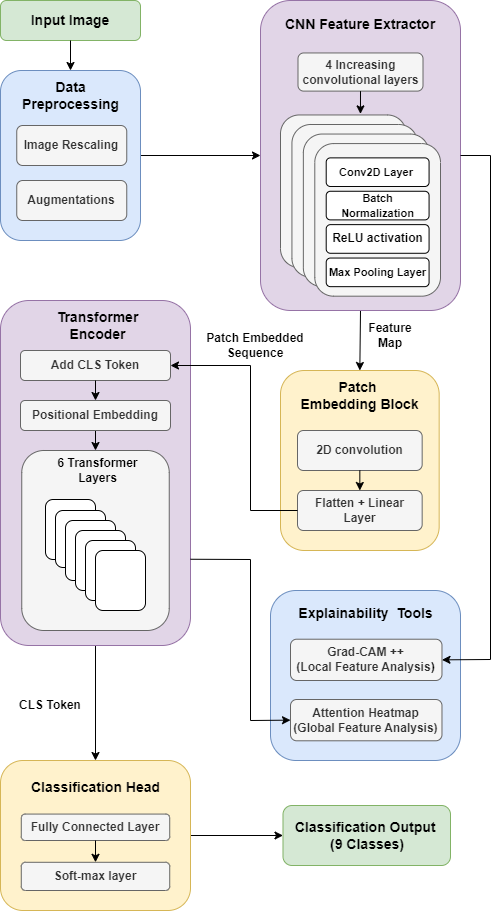

The diagram above was exported from draw.io. Its source (the exported page's mxGraphModel, read from the mxfile embedded in the PNG):
<mxGraphModel dx="1050" dy="1721" grid="0" gridSize="10" guides="0" tooltips="1" connect="1" arrows="1" fold="1" page="1" pageScale="1" pageWidth="850" pageHeight="1100" math="0" shadow="0">
  <root>
    <mxCell id="0" />
    <mxCell id="1" parent="0" />
    <mxCell id="Pve7AIVod7Bmp0f9Ushr-53" value="Patch Embedded Sequence" style="text;html=1;align=center;verticalAlign=middle;whiteSpace=wrap;rounded=0;fontStyle=1" parent="1" vertex="1">
      <mxGeometry x="450" y="-720" width="150" height="30" as="geometry" />
    </mxCell>
    <mxCell id="Pve7AIVod7Bmp0f9Ushr-2" value="&lt;font style=&quot;font-size: 14px;&quot;&gt;Input Image&lt;/font&gt;" style="rounded=1;whiteSpace=wrap;html=1;fontStyle=1;fillColor=#d5e8d4;strokeColor=#82b366;" parent="1" vertex="1">
      <mxGeometry x="270" y="-1050" width="140" height="40" as="geometry" />
    </mxCell>
    <mxCell id="Pve7AIVod7Bmp0f9Ushr-8" value="" style="endArrow=classic;html=1;rounded=0;exitX=0.5;exitY=1;exitDx=0;exitDy=0;entryX=0.5;entryY=0;entryDx=0;entryDy=0;fontStyle=1" parent="1" source="Pve7AIVod7Bmp0f9Ushr-2" target="Pve7AIVod7Bmp0f9Ushr-3" edge="1">
      <mxGeometry width="50" height="50" relative="1" as="geometry">
        <mxPoint x="150" y="-970" as="sourcePoint" />
        <mxPoint x="370" y="-970" as="targetPoint" />
      </mxGeometry>
    </mxCell>
    <mxCell id="Pve7AIVod7Bmp0f9Ushr-80" value="" style="endArrow=classic;html=1;rounded=0;exitX=1;exitY=0.5;exitDx=0;exitDy=0;entryX=0;entryY=0.5;entryDx=0;entryDy=0;fontStyle=1" parent="1" source="Pve7AIVod7Bmp0f9Ushr-3" target="Pve7AIVod7Bmp0f9Ushr-9" edge="1">
      <mxGeometry width="50" height="50" relative="1" as="geometry">
        <mxPoint x="490" y="-752.5" as="sourcePoint" />
        <mxPoint x="510" y="-940" as="targetPoint" />
      </mxGeometry>
    </mxCell>
    <mxCell id="Pve7AIVod7Bmp0f9Ushr-59" value="" style="endArrow=classic;html=1;rounded=0;exitX=0.5;exitY=1;exitDx=0;exitDy=0;entryX=0.5;entryY=0;entryDx=0;entryDy=0;fontStyle=1" parent="1" source="Pve7AIVod7Bmp0f9Ushr-28" target="Pve7AIVod7Bmp0f9Ushr-55" edge="1">
      <mxGeometry width="50" height="50" relative="1" as="geometry">
        <mxPoint x="210" y="-615" as="sourcePoint" />
        <mxPoint x="375" y="-230" as="targetPoint" />
      </mxGeometry>
    </mxCell>
    <mxCell id="Pve7AIVod7Bmp0f9Ushr-60" value="CLS Token" style="text;html=1;align=center;verticalAlign=middle;whiteSpace=wrap;rounded=0;fontStyle=1" parent="1" vertex="1">
      <mxGeometry x="280" y="-360" width="80" height="30" as="geometry" />
    </mxCell>
    <mxCell id="Pve7AIVod7Bmp0f9Ushr-62" value="&lt;font style=&quot;font-size: 14px;&quot;&gt;Classification Output&amp;nbsp;&lt;/font&gt;&lt;div&gt;&lt;font style=&quot;font-size: 14px;&quot;&gt;(9 Classes)&lt;/font&gt;&lt;/div&gt;" style="rounded=1;whiteSpace=wrap;html=1;fontStyle=1;fillColor=#d5e8d4;strokeColor=#82b366;" parent="1" vertex="1">
      <mxGeometry x="552.5" y="-245" width="167.5" height="60" as="geometry" />
    </mxCell>
    <mxCell id="Pve7AIVod7Bmp0f9Ushr-81" value="" style="endArrow=classic;html=1;rounded=0;entryX=0;entryY=0.5;entryDx=0;entryDy=0;exitX=1;exitY=0.5;exitDx=0;exitDy=0;fontStyle=1" parent="1" source="Pve7AIVod7Bmp0f9Ushr-55" target="Pve7AIVod7Bmp0f9Ushr-62" edge="1">
      <mxGeometry width="50" height="50" relative="1" as="geometry">
        <mxPoint x="200" y="-290" as="sourcePoint" />
        <mxPoint x="580" y="-250" as="targetPoint" />
      </mxGeometry>
    </mxCell>
    <mxCell id="Pve7AIVod7Bmp0f9Ushr-116" value="" style="endArrow=classic;html=1;rounded=0;entryX=0.5;entryY=0;entryDx=0;entryDy=0;exitX=0.5;exitY=1;exitDx=0;exitDy=0;fontStyle=1" parent="1" source="Pve7AIVod7Bmp0f9Ushr-9" target="Pve7AIVod7Bmp0f9Ushr-23" edge="1">
      <mxGeometry width="50" height="50" relative="1" as="geometry">
        <mxPoint x="640" y="-730" as="sourcePoint" />
        <mxPoint x="530" y="-780" as="targetPoint" />
      </mxGeometry>
    </mxCell>
    <mxCell id="Pve7AIVod7Bmp0f9Ushr-52" value="Feature Map" style="text;html=1;align=center;verticalAlign=middle;whiteSpace=wrap;rounded=0;fontStyle=1" parent="1" vertex="1">
      <mxGeometry x="630" y="-730" width="60" height="30" as="geometry" />
    </mxCell>
    <mxCell id="Pve7AIVod7Bmp0f9Ushr-128" value="" style="group" parent="1" vertex="1" connectable="0">
      <mxGeometry x="530" y="-1050" width="200" height="310" as="geometry" />
    </mxCell>
    <mxCell id="Pve7AIVod7Bmp0f9Ushr-9" value="" style="rounded=1;whiteSpace=wrap;html=1;fontStyle=1;fillColor=#e1d5e7;strokeColor=#9673a6;" parent="Pve7AIVod7Bmp0f9Ushr-128" vertex="1">
      <mxGeometry width="200" height="310" as="geometry" />
    </mxCell>
    <mxCell id="Pve7AIVod7Bmp0f9Ushr-5" value="4 Increasing convolutional layers" style="rounded=1;whiteSpace=wrap;html=1;fontStyle=1;fillColor=#f5f5f5;fontColor=#333333;strokeColor=#666666;" parent="Pve7AIVod7Bmp0f9Ushr-128" vertex="1">
      <mxGeometry x="37.5" y="52.46153846153845" width="125" height="38.153846153846146" as="geometry" />
    </mxCell>
    <mxCell id="Pve7AIVod7Bmp0f9Ushr-19" value="&lt;font style=&quot;font-size: 14px;&quot;&gt;CNN Feature Extractor&lt;/font&gt;" style="text;html=1;align=center;verticalAlign=middle;whiteSpace=wrap;rounded=0;fontStyle=1" parent="Pve7AIVod7Bmp0f9Ushr-128" vertex="1">
      <mxGeometry x="21.880000000000003" y="10" width="156.25" height="28.62" as="geometry" />
    </mxCell>
    <mxCell id="Pve7AIVod7Bmp0f9Ushr-79" value="" style="endArrow=classic;html=1;rounded=0;exitX=0.5;exitY=1;exitDx=0;exitDy=0;entryX=0.636;entryY=-0.007;entryDx=0;entryDy=0;entryPerimeter=0;fontStyle=1" parent="Pve7AIVod7Bmp0f9Ushr-128" source="Pve7AIVod7Bmp0f9Ushr-5" target="Pve7AIVod7Bmp0f9Ushr-70" edge="1">
      <mxGeometry width="50" height="50" relative="1" as="geometry">
        <mxPoint x="-90" y="267.0769230769231" as="sourcePoint" />
        <mxPoint x="-40" y="219.38461538461536" as="targetPoint" />
      </mxGeometry>
    </mxCell>
    <mxCell id="Pve7AIVod7Bmp0f9Ushr-101" value="" style="group;fontStyle=1" parent="Pve7AIVod7Bmp0f9Ushr-128" vertex="1" connectable="0">
      <mxGeometry x="20" y="114.46" width="160" height="181.23" as="geometry" />
    </mxCell>
    <mxCell id="Pve7AIVod7Bmp0f9Ushr-70" value="" style="rounded=1;whiteSpace=wrap;html=1;fontStyle=1;fillColor=#f5f5f5;fontColor=#333333;strokeColor=#666666;" parent="Pve7AIVod7Bmp0f9Ushr-101" vertex="1">
      <mxGeometry width="125.71428571428571" height="152.61473684210523" as="geometry" />
    </mxCell>
    <mxCell id="Pve7AIVod7Bmp0f9Ushr-71" value="" style="rounded=1;whiteSpace=wrap;html=1;fontStyle=1;fillColor=#f5f5f5;fontColor=#333333;strokeColor=#666666;" parent="Pve7AIVod7Bmp0f9Ushr-101" vertex="1">
      <mxGeometry x="11.428571428571427" y="9.538421052631577" width="125.71428571428571" height="152.61473684210523" as="geometry" />
    </mxCell>
    <mxCell id="Pve7AIVod7Bmp0f9Ushr-72" value="" style="rounded=1;whiteSpace=wrap;html=1;fontStyle=1;fillColor=#f5f5f5;fontColor=#333333;strokeColor=#666666;" parent="Pve7AIVod7Bmp0f9Ushr-101" vertex="1">
      <mxGeometry x="22.857142857142854" y="19.076842105263154" width="125.71428571428571" height="152.61473684210523" as="geometry" />
    </mxCell>
    <mxCell id="Pve7AIVod7Bmp0f9Ushr-73" value="" style="rounded=1;whiteSpace=wrap;html=1;fontStyle=1;fillColor=#f5f5f5;fontColor=#333333;strokeColor=#666666;" parent="Pve7AIVod7Bmp0f9Ushr-101" vertex="1">
      <mxGeometry x="34.28571428571428" y="28.615263157894734" width="125.71428571428571" height="152.61473684210523" as="geometry" />
    </mxCell>
    <mxCell id="Pve7AIVod7Bmp0f9Ushr-74" value="&lt;font style=&quot;font-size: 11px;&quot;&gt;Conv2D Layer&amp;nbsp;&lt;/font&gt;" style="rounded=1;whiteSpace=wrap;html=1;fontStyle=1;" parent="Pve7AIVod7Bmp0f9Ushr-101" vertex="1">
      <mxGeometry x="45.71428571428571" y="42.9228947368421" width="102.85714285714286" height="28.615263157894734" as="geometry" />
    </mxCell>
    <mxCell id="Pve7AIVod7Bmp0f9Ushr-75" value="&lt;font style=&quot;font-size: 11px;&quot;&gt;Batch Normalization&lt;/font&gt;" style="rounded=1;whiteSpace=wrap;html=1;fontStyle=1;" parent="Pve7AIVod7Bmp0f9Ushr-101" vertex="1">
      <mxGeometry x="45.71428571428571" y="76.30736842105262" width="102.85714285714286" height="28.615263157894734" as="geometry" />
    </mxCell>
    <mxCell id="Pve7AIVod7Bmp0f9Ushr-76" value="&lt;font style=&quot;font-size: 11px;&quot;&gt;Max Pooling Layer&lt;/font&gt;" style="rounded=1;whiteSpace=wrap;html=1;fontStyle=1;" parent="Pve7AIVod7Bmp0f9Ushr-101" vertex="1">
      <mxGeometry x="45.71428571428571" y="143.07631578947368" width="102.85714285714286" height="28.615263157894734" as="geometry" />
    </mxCell>
    <mxCell id="Pve7AIVod7Bmp0f9Ushr-77" value="ReLU activation" style="rounded=1;whiteSpace=wrap;html=1;fontStyle=1;" parent="Pve7AIVod7Bmp0f9Ushr-101" vertex="1">
      <mxGeometry x="45.71428571428571" y="109.69184210526316" width="102.85714285714286" height="28.615263157894734" as="geometry" />
    </mxCell>
    <mxCell id="Pve7AIVod7Bmp0f9Ushr-129" value="" style="group" parent="1" vertex="1" connectable="0">
      <mxGeometry x="270" y="-750" width="190" height="345" as="geometry" />
    </mxCell>
    <mxCell id="Pve7AIVod7Bmp0f9Ushr-28" value="" style="rounded=1;whiteSpace=wrap;html=1;fontStyle=1;container=0;fillColor=#e1d5e7;strokeColor=#9673a6;" parent="Pve7AIVod7Bmp0f9Ushr-129" vertex="1">
      <mxGeometry width="190" height="345" as="geometry" />
    </mxCell>
    <mxCell id="Pve7AIVod7Bmp0f9Ushr-29" value="&lt;font style=&quot;font-size: 14px;&quot;&gt;Transformer Encoder&lt;/font&gt;" style="text;html=1;align=center;verticalAlign=middle;whiteSpace=wrap;rounded=0;fontStyle=1;container=0;" parent="Pve7AIVod7Bmp0f9Ushr-129" vertex="1">
      <mxGeometry x="35" y="10" width="125" height="30" as="geometry" />
    </mxCell>
    <mxCell id="Pve7AIVod7Bmp0f9Ushr-30" value="Add CLS Token" style="rounded=1;whiteSpace=wrap;html=1;fontStyle=1;container=0;fillColor=#f5f5f5;fontColor=#333333;strokeColor=#666666;" parent="Pve7AIVod7Bmp0f9Ushr-129" vertex="1">
      <mxGeometry x="20" y="50" width="150" height="30" as="geometry" />
    </mxCell>
    <mxCell id="Pve7AIVod7Bmp0f9Ushr-98" style="edgeStyle=orthogonalEdgeStyle;rounded=0;orthogonalLoop=1;jettySize=auto;html=1;exitX=0.5;exitY=1;exitDx=0;exitDy=0;entryX=0.5;entryY=0;entryDx=0;entryDy=0;fontStyle=1" parent="Pve7AIVod7Bmp0f9Ushr-129" source="Pve7AIVod7Bmp0f9Ushr-33" target="Pve7AIVod7Bmp0f9Ushr-41" edge="1">
      <mxGeometry relative="1" as="geometry" />
    </mxCell>
    <mxCell id="Pve7AIVod7Bmp0f9Ushr-33" value="Positional Embedding" style="rounded=1;whiteSpace=wrap;html=1;fontStyle=1;container=0;fillColor=#f5f5f5;fontColor=#333333;strokeColor=#666666;" parent="Pve7AIVod7Bmp0f9Ushr-129" vertex="1">
      <mxGeometry x="20" y="100" width="150" height="30" as="geometry" />
    </mxCell>
    <mxCell id="Pve7AIVod7Bmp0f9Ushr-41" value="" style="rounded=1;whiteSpace=wrap;html=1;fontStyle=1;container=0;fillColor=#f5f5f5;strokeColor=#666666;fontColor=#333333;" parent="Pve7AIVod7Bmp0f9Ushr-129" vertex="1">
      <mxGeometry x="21.25" y="150" width="147.5" height="180" as="geometry" />
    </mxCell>
    <mxCell id="Pve7AIVod7Bmp0f9Ushr-42" value="6 Transformer Layers" style="text;html=1;align=center;verticalAlign=middle;whiteSpace=wrap;rounded=0;fontStyle=1;container=0;" parent="Pve7AIVod7Bmp0f9Ushr-129" vertex="1">
      <mxGeometry x="55" y="155" width="85" height="30" as="geometry" />
    </mxCell>
    <mxCell id="Pve7AIVod7Bmp0f9Ushr-47" value="" style="endArrow=classic;html=1;rounded=0;exitX=0.5;exitY=1;exitDx=0;exitDy=0;entryX=0.5;entryY=0;entryDx=0;entryDy=0;fontStyle=1" parent="Pve7AIVod7Bmp0f9Ushr-129" source="Pve7AIVod7Bmp0f9Ushr-30" target="Pve7AIVod7Bmp0f9Ushr-33" edge="1">
      <mxGeometry width="50" height="50" relative="1" as="geometry">
        <mxPoint x="270" y="230" as="sourcePoint" />
        <mxPoint x="320" y="180" as="targetPoint" />
      </mxGeometry>
    </mxCell>
    <mxCell id="Pve7AIVod7Bmp0f9Ushr-35" value="" style="rounded=1;whiteSpace=wrap;html=1;fontStyle=1;container=0;" parent="Pve7AIVod7Bmp0f9Ushr-129" vertex="1">
      <mxGeometry x="45" y="199" width="50" height="60" as="geometry" />
    </mxCell>
    <mxCell id="Pve7AIVod7Bmp0f9Ushr-36" value="" style="rounded=1;whiteSpace=wrap;html=1;fontStyle=1;container=0;" parent="Pve7AIVod7Bmp0f9Ushr-129" vertex="1">
      <mxGeometry x="55" y="210" width="50" height="57" as="geometry" />
    </mxCell>
    <mxCell id="Pve7AIVod7Bmp0f9Ushr-38" value="" style="rounded=1;whiteSpace=wrap;html=1;fontStyle=1;container=0;" parent="Pve7AIVod7Bmp0f9Ushr-129" vertex="1">
      <mxGeometry x="65" y="220" width="50" height="60" as="geometry" />
    </mxCell>
    <mxCell id="Pve7AIVod7Bmp0f9Ushr-39" value="" style="rounded=1;whiteSpace=wrap;html=1;fontStyle=1;container=0;" parent="Pve7AIVod7Bmp0f9Ushr-129" vertex="1">
      <mxGeometry x="75" y="230" width="50" height="60" as="geometry" />
    </mxCell>
    <mxCell id="Pve7AIVod7Bmp0f9Ushr-40" value="" style="rounded=1;whiteSpace=wrap;html=1;fontStyle=1;container=0;" parent="Pve7AIVod7Bmp0f9Ushr-129" vertex="1">
      <mxGeometry x="85" y="240" width="50" height="60" as="geometry" />
    </mxCell>
    <mxCell id="Pve7AIVod7Bmp0f9Ushr-43" value="" style="rounded=1;whiteSpace=wrap;html=1;fontStyle=1;container=0;" parent="Pve7AIVod7Bmp0f9Ushr-129" vertex="1">
      <mxGeometry x="95" y="250" width="50" height="60" as="geometry" />
    </mxCell>
    <mxCell id="Pve7AIVod7Bmp0f9Ushr-130" value="" style="group" parent="1" vertex="1" connectable="0">
      <mxGeometry x="550" y="-680" width="170" height="180" as="geometry" />
    </mxCell>
    <mxCell id="Pve7AIVod7Bmp0f9Ushr-23" value="" style="rounded=1;whiteSpace=wrap;html=1;fontStyle=1;container=0;fillColor=#fff2cc;strokeColor=#d6b656;" parent="Pve7AIVod7Bmp0f9Ushr-130" vertex="1">
      <mxGeometry width="158.66666666666669" height="180" as="geometry" />
    </mxCell>
    <mxCell id="Pve7AIVod7Bmp0f9Ushr-24" value="2D convolution" style="rounded=1;whiteSpace=wrap;html=1;fontStyle=1;container=0;fillColor=#f5f5f5;fontColor=#333333;strokeColor=#666666;" parent="Pve7AIVod7Bmp0f9Ushr-130" vertex="1">
      <mxGeometry x="17" y="60" width="124.66666666666666" height="40" as="geometry" />
    </mxCell>
    <mxCell id="Pve7AIVod7Bmp0f9Ushr-25" value="Flatten + Linear Layer" style="rounded=1;whiteSpace=wrap;html=1;fontStyle=1;container=0;fillColor=#f5f5f5;fontColor=#333333;strokeColor=#666666;" parent="Pve7AIVod7Bmp0f9Ushr-130" vertex="1">
      <mxGeometry x="17" y="120" width="124.66666666666666" height="40" as="geometry" />
    </mxCell>
    <mxCell id="Pve7AIVod7Bmp0f9Ushr-27" value="&lt;font style=&quot;font-size: 14px;&quot;&gt;Patch&amp;nbsp;&lt;/font&gt;&lt;div&gt;&lt;font style=&quot;font-size: 14px;&quot;&gt;Embedding Block&lt;/font&gt;&lt;/div&gt;" style="text;html=1;align=center;verticalAlign=middle;whiteSpace=wrap;rounded=0;fontStyle=1;container=0;" parent="Pve7AIVod7Bmp0f9Ushr-130" vertex="1">
      <mxGeometry x="2.833333333333333" y="10" width="153" height="30" as="geometry" />
    </mxCell>
    <mxCell id="Pve7AIVod7Bmp0f9Ushr-45" value="" style="endArrow=classic;html=1;rounded=0;exitX=0.5;exitY=1;exitDx=0;exitDy=0;entryX=0.5;entryY=0;entryDx=0;entryDy=0;fontStyle=1" parent="Pve7AIVod7Bmp0f9Ushr-130" source="Pve7AIVod7Bmp0f9Ushr-24" target="Pve7AIVod7Bmp0f9Ushr-25" edge="1">
      <mxGeometry width="50" height="50" relative="1" as="geometry">
        <mxPoint x="34" y="35" as="sourcePoint" />
        <mxPoint x="34" y="55" as="targetPoint" />
      </mxGeometry>
    </mxCell>
    <mxCell id="Pve7AIVod7Bmp0f9Ushr-3" value="" style="rounded=1;whiteSpace=wrap;html=1;fontStyle=1;fillColor=#dae8fc;strokeColor=#6c8ebf;container=0;" parent="1" vertex="1">
      <mxGeometry x="270" y="-980" width="140" height="170" as="geometry" />
    </mxCell>
    <mxCell id="Pve7AIVod7Bmp0f9Ushr-6" value="Augmentations" style="rounded=1;whiteSpace=wrap;html=1;fontStyle=1;container=0;fillColor=#f5f5f5;fontColor=#333333;strokeColor=#666666;" parent="1" vertex="1">
      <mxGeometry x="286.25" y="-870" width="110" height="40" as="geometry" />
    </mxCell>
    <mxCell id="Pve7AIVod7Bmp0f9Ushr-7" value="&lt;font style=&quot;font-size: 14px;&quot;&gt;Data Preprocessing&lt;/font&gt;" style="text;html=1;align=center;verticalAlign=middle;whiteSpace=wrap;rounded=0;fontStyle=1;container=0;" parent="1" vertex="1">
      <mxGeometry x="300.63" y="-970" width="78.75" height="30" as="geometry" />
    </mxCell>
    <mxCell id="Pve7AIVod7Bmp0f9Ushr-78" value="Image Rescaling" style="rounded=1;whiteSpace=wrap;html=1;fontStyle=1;container=0;fillColor=#f5f5f5;fontColor=#333333;strokeColor=#666666;" parent="1" vertex="1">
      <mxGeometry x="286.25" y="-925" width="110" height="40" as="geometry" />
    </mxCell>
    <mxCell id="Pve7AIVod7Bmp0f9Ushr-131" value="" style="group" parent="1" vertex="1" connectable="0">
      <mxGeometry x="540" y="-460" width="200" height="170" as="geometry" />
    </mxCell>
    <mxCell id="Pve7AIVod7Bmp0f9Ushr-86" value="" style="rounded=1;whiteSpace=wrap;html=1;fontStyle=1;container=0;fillColor=#dae8fc;strokeColor=#6c8ebf;" parent="Pve7AIVod7Bmp0f9Ushr-131" vertex="1">
      <mxGeometry width="190" height="170" as="geometry" />
    </mxCell>
    <mxCell id="Pve7AIVod7Bmp0f9Ushr-82" value="Grad-CAM ++&lt;div&gt;(Local Feature Analysis&lt;span style=&quot;background-color: transparent; color: light-dark(rgb(0, 0, 0), rgb(255, 255, 255));&quot;&gt;)&lt;/span&gt;&lt;/div&gt;" style="rounded=1;whiteSpace=wrap;html=1;fontStyle=1;container=0;fillColor=#f5f5f5;fontColor=#333333;strokeColor=#666666;" parent="Pve7AIVod7Bmp0f9Ushr-131" vertex="1">
      <mxGeometry x="20" y="48.710000000000036" width="151.48" height="41.29" as="geometry" />
    </mxCell>
    <mxCell id="Pve7AIVod7Bmp0f9Ushr-87" value="&lt;font style=&quot;font-size: 14px;&quot;&gt;Explainability&amp;nbsp; Tools&lt;/font&gt;" style="text;html=1;align=center;verticalAlign=middle;whiteSpace=wrap;rounded=0;fontStyle=1;container=0;" parent="Pve7AIVod7Bmp0f9Ushr-131" vertex="1">
      <mxGeometry x="18.6" y="10" width="152.81" height="25.16" as="geometry" />
    </mxCell>
    <mxCell id="Pve7AIVod7Bmp0f9Ushr-121" value="Attention Heatmap&lt;div&gt;(Global Feature Analysis)&lt;/div&gt;" style="rounded=1;whiteSpace=wrap;html=1;fontStyle=1;container=0;fillColor=#f5f5f5;fontColor=#333333;strokeColor=#666666;" parent="Pve7AIVod7Bmp0f9Ushr-131" vertex="1">
      <mxGeometry x="20" y="109" width="151.48" height="41.29" as="geometry" />
    </mxCell>
    <mxCell id="Pve7AIVod7Bmp0f9Ushr-132" value="" style="group" parent="1" vertex="1" connectable="0">
      <mxGeometry x="270" y="-290" width="190" height="150" as="geometry" />
    </mxCell>
    <mxCell id="Pve7AIVod7Bmp0f9Ushr-55" value="" style="rounded=1;whiteSpace=wrap;html=1;fontStyle=1;container=0;fillColor=#fff2cc;strokeColor=#d6b656;" parent="Pve7AIVod7Bmp0f9Ushr-132" vertex="1">
      <mxGeometry width="190" height="150" as="geometry" />
    </mxCell>
    <mxCell id="Pve7AIVod7Bmp0f9Ushr-56" value="&lt;font style=&quot;font-size: 14px;&quot;&gt;Classification Head&lt;/font&gt;" style="text;html=1;align=center;verticalAlign=middle;whiteSpace=wrap;rounded=0;fontStyle=1;container=0;" parent="Pve7AIVod7Bmp0f9Ushr-132" vertex="1">
      <mxGeometry x="26.71875" y="10.714285714285722" width="136.5625" height="32.14285714285714" as="geometry" />
    </mxCell>
    <mxCell id="Pve7AIVod7Bmp0f9Ushr-57" value="Fully Connected Layer" style="rounded=1;whiteSpace=wrap;html=1;fontStyle=1;container=0;fillColor=#f5f5f5;fontColor=#333333;strokeColor=#666666;" parent="Pve7AIVod7Bmp0f9Ushr-132" vertex="1">
      <mxGeometry x="20.779999999999973" y="53.56999999999999" width="148.44" height="26.43" as="geometry" />
    </mxCell>
    <mxCell id="Pve7AIVod7Bmp0f9Ushr-58" value="Soft-max layer" style="rounded=1;whiteSpace=wrap;html=1;fontStyle=1;container=0;fillColor=#f5f5f5;fontColor=#333333;strokeColor=#666666;" parent="Pve7AIVod7Bmp0f9Ushr-132" vertex="1">
      <mxGeometry x="20.779999999999973" y="101.79000000000002" width="148.44" height="28.21" as="geometry" />
    </mxCell>
    <mxCell id="Pve7AIVod7Bmp0f9Ushr-61" value="" style="endArrow=classic;html=1;rounded=0;exitX=0.5;exitY=1;exitDx=0;exitDy=0;entryX=0.5;entryY=0;entryDx=0;entryDy=0;fontStyle=1" parent="Pve7AIVod7Bmp0f9Ushr-132" source="Pve7AIVod7Bmp0f9Ushr-57" target="Pve7AIVod7Bmp0f9Ushr-58" edge="1">
      <mxGeometry width="50" height="50" relative="1" as="geometry">
        <mxPoint x="267.1875" y="42.85714285714286" as="sourcePoint" />
        <mxPoint x="326.5625" y="-10.714285714285722" as="targetPoint" />
      </mxGeometry>
    </mxCell>
    <mxCell id="Pve7AIVod7Bmp0f9Ushr-123" value="" style="endArrow=classic;html=1;rounded=0;exitX=1;exitY=0.5;exitDx=0;exitDy=0;entryX=1;entryY=0.5;entryDx=0;entryDy=0;fontStyle=1" parent="1" source="Pve7AIVod7Bmp0f9Ushr-9" target="Pve7AIVod7Bmp0f9Ushr-82" edge="1">
      <mxGeometry width="50" height="50" relative="1" as="geometry">
        <mxPoint x="480" y="-560" as="sourcePoint" />
        <mxPoint x="530" y="-610" as="targetPoint" />
        <Array as="points">
          <mxPoint x="760" y="-895" />
          <mxPoint x="760" y="-391" />
        </Array>
      </mxGeometry>
    </mxCell>
    <mxCell id="Pve7AIVod7Bmp0f9Ushr-124" value="" style="endArrow=classic;html=1;rounded=0;exitX=1;exitY=0.75;exitDx=0;exitDy=0;entryX=0;entryY=0.5;entryDx=0;entryDy=0;fontStyle=1" parent="1" source="Pve7AIVod7Bmp0f9Ushr-28" target="Pve7AIVod7Bmp0f9Ushr-121" edge="1">
      <mxGeometry width="50" height="50" relative="1" as="geometry">
        <mxPoint x="480" y="-450" as="sourcePoint" />
        <mxPoint x="530" y="-500" as="targetPoint" />
        <Array as="points">
          <mxPoint x="520" y="-491" />
          <mxPoint x="520" y="-330" />
        </Array>
      </mxGeometry>
    </mxCell>
    <mxCell id="Pve7AIVod7Bmp0f9Ushr-119" value="" style="endArrow=classic;html=1;rounded=0;entryX=1;entryY=0.5;entryDx=0;entryDy=0;exitX=0;exitY=0.5;exitDx=0;exitDy=0;fontStyle=1" parent="1" source="Pve7AIVod7Bmp0f9Ushr-25" target="Pve7AIVod7Bmp0f9Ushr-30" edge="1">
      <mxGeometry width="50" height="50" relative="1" as="geometry">
        <mxPoint x="480" y="-620" as="sourcePoint" />
        <mxPoint x="530" y="-670" as="targetPoint" />
        <Array as="points">
          <mxPoint x="520" y="-540" />
          <mxPoint x="520" y="-685" />
        </Array>
      </mxGeometry>
    </mxCell>
  </root>
</mxGraphModel>